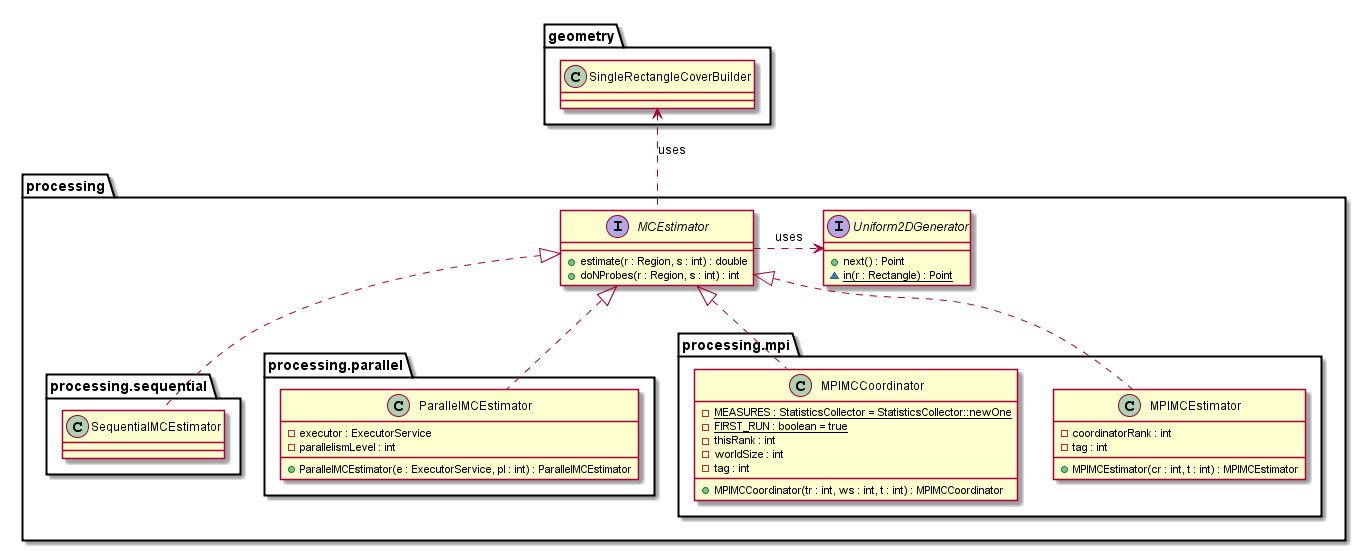

The diagram above was rendered by PlantUML. Its source (embedded in the PNG):
@startuml

'package "java.util" {
'  class Random {
'    + nextDouble() : double
'  }
'}
'  package "java.util.concurrent" {
'    package "atomic" {
'      class AtomicInteger {
'       + AtomicInteger(i : int) : AtomicInteger
'       + addAndGet(i : int) : int
'      }
'    }
'
'    class CountDownLatch {
'      + CountDownLatch(i : int) : CountDownLatch
'      + countDown() : void
'      + await() : void
'    }
'
'    class CompletableFuture<T> {
'      + supplyAsync(s : Supplier<T>, e : ExecutorService)
'      + thenAcceptAsync(s : Consumer<? extends T>) : CompletableFuture<Void>
'    }
'  }

'package "com.google.common.base" {
'  class Stopwatch {
'    + elapsed(tu : TimeUnit) : long
'    + {static} createStarted() : Stopwatch
'  }
'}

'package "mpi" {
'  class MPI {
'    + {static} COMM_WORLD : Intracom
'  }

'  class Intracom {
'    + Recv(b : Object, o : int, c : int, dt : DataType, s : int, t : int) : Status
'    + Isend(b : Object, o : int, c : int, dt : DataType, d : int, t : int) : Request
'  }
'}

package "geometry" {
  class SingleRectangleCoverBuilder {
  }
}

'package "performance.utils" {
'  class StatisticsCollector
'}

package "processing" {
  interface MCEstimator {
    + estimate(r : Region, s : int) : double
    + doNProbes(r : Region, s : int) : int
  }
  MCEstimator .left.> SingleRectangleCoverBuilder : uses
  MCEstimator .right.> Uniform2DGenerator : uses

  interface Uniform2DGenerator {
    + next() : Point
    ~ {static} in(r : Rectangle) : Point
  }
'  Uniform2DGenerator .left.> Random : uses

  package "processing.sequential" {
    class SequentialMCEstimator implements MCEstimator
  }

  package "processing.parallel" {
    class ParallelMCEstimator implements MCEstimator {
      - executor : ExecutorService
      - parallelismLevel : int
      + ParallelMCEstimator(e : ExecutorService, pl : int) : ParallelMCEstimator
    }
'    ParallelMCEstimator ..> AtomicInteger : uses
'    ParallelMCEstimator ..> CountDownLatch : uses
'    ParallelMCEstimator ..> CompletableFuture : uses
  }

  package "processing.mpi" {
    class MPIMCCoordinator implements MCEstimator {
      - {static} MEASURES : StatisticsCollector = StatisticsCollector::newOne
      - {static} FIRST_RUN : boolean = true
      - thisRank : int
      - worldSize : int
      - tag : int
      + MPIMCCoordinator(tr : int, ws : int, t : int) : MPIMCCoordinator
    }
'    MPIMCCoordinator ..> StatisticsCollector : uses
'    MPIMCCoordinator ..> Stopwatch : uses
'    MPIMCCoordinator ..> MPI : uses
'    MPIMCCoordinator ..> Intracom : uses

    class MPIMCEstimator implements MCEstimator {
      - coordinatorRank : int
      - tag : int
      + MPIMCEstimator(cr : int, t : int) : MPIMCEstimator
    }
'    MPIMCEstimator ..> MPI : uses
'    MPIMCEstimator ..> Intracom : uses
  }
}

@enduml